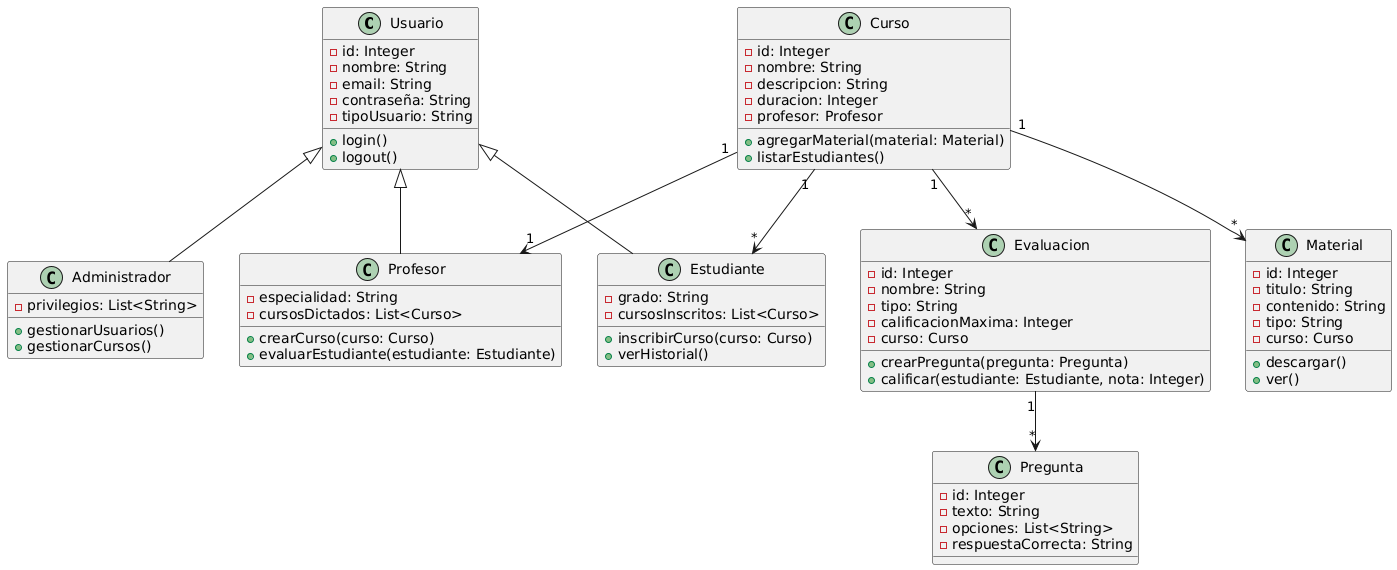

The diagram above was rendered by PlantUML. Its source (embedded in the PNG):
@startuml
class Usuario {
    - id: Integer
    - nombre: String
    - email: String
    - contraseña: String
    - tipoUsuario: String
    + login()
    + logout()
}

class Estudiante {
    - grado: String
    - cursosInscritos: List<Curso>
    + inscribirCurso(curso: Curso)
    + verHistorial()
}

class Profesor {
    - especialidad: String
    - cursosDictados: List<Curso>
    + crearCurso(curso: Curso)
    + evaluarEstudiante(estudiante: Estudiante)
}

class Curso {
    - id: Integer
    - nombre: String
    - descripcion: String
    - duracion: Integer
    - profesor: Profesor
    + agregarMaterial(material: Material)
    + listarEstudiantes()
}

class Material {
    - id: Integer
    - titulo: String
    - contenido: String
    - tipo: String
    - curso: Curso
    + descargar()
    + ver()
}

class Evaluacion {
    - id: Integer
    - nombre: String
    - tipo: String
    - calificacionMaxima: Integer
    - curso: Curso
    + crearPregunta(pregunta: Pregunta)
    + calificar(estudiante: Estudiante, nota: Integer)
}

class Pregunta {
    - id: Integer
    - texto: String
    - opciones: List<String>
    - respuestaCorrecta: String
}

class Administrador {
    - privilegios: List<String>
    + gestionarUsuarios()
    + gestionarCursos()
}

Usuario <|-- Estudiante
Usuario <|-- Profesor
Usuario <|-- Administrador
Curso "1" --> "1" Profesor
Curso "1" --> "*" Estudiante
Curso "1" --> "*" Material
Curso "1" --> "*" Evaluacion
Evaluacion "1" --> "*" Pregunta
@enduml